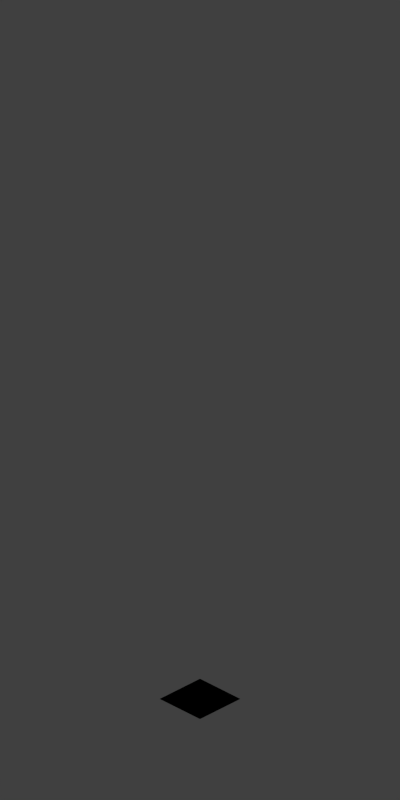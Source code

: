 # Source: long_grass.blend  (saved by Blender 2.64.0; exported with 4.5.12 LTS)
import bpy
from mathutils import Matrix  # noqa: F401  (used for matrix-valued properties, if any)

bpy.ops.wm.read_factory_settings(use_empty=True)
scene = bpy.context.scene
scene.name = 'Scene'

# ---- collections
col_collection_1 = bpy.data.collections.new('Collection 1'); scene.collection.children.link(col_collection_1)

# ---- materials (node trees are filled in below, after node groups)
mat_material_001 = bpy.data.materials.new('Material.001')
mat_material_001.alpha_threshold = 0.0
mat_material_001.use_transparent_shadow = False
mat_material_001.diffuse_color = (0.8, 0.7094, 0.06184, 1.0)
mat_material_001.specular_color = (0.4146, 1.0, 0.05898)
mat_material_001.roughness = 0.5
mat_material = bpy.data.materials.new('Material')
mat_material.alpha_threshold = 0.0
mat_material.use_transparent_shadow = False
mat_material.diffuse_color = (0.03017, 0.1626, 0.0, 1.0)
mat_material.specular_color = (0.3284, 1.0, 0.1481)
mat_material.roughness = 0.5

# ---- material node trees

# ---- world
world_world = bpy.data.worlds.new('World'); scene.world = world_world
world_world.color = (0.05088, 0.05088, 0.05088)
world_world.use_sun_shadow = False
world_world.sun_shadow_jitter_overblur = 0.0
world_world.cycles.sampling_method = 'MANUAL'
world_world.cycles.sample_map_resolution = 256

# ---- cameras
cam_camera = bpy.data.cameras.new('Camera')
cam_camera.type = 'ORTHO'
cam_camera.clip_end = 100.0
cam_camera.lens = 35.0
cam_camera.sensor_width = 32.0
cam_camera.sensor_height = 18.0
cam_camera.ortho_scale = 5.6
cam_camera.dof.focus_distance = 0.0
cam_camera.dof.aperture_fstop = 128.0

# ---- lights
light_sun = bpy.data.lights.new('Sun', 'SUN')
light_sun.transmission_factor = 0.0
light_sun.angle = 1.571
light_sun.energy = 1.0
light_sun.shadow_buffer_clip_start = 0.5
light_sun.shadow_soft_size = 1.0
light_sun.shadow_cascade_max_distance = 1000.0
light_sun.cycles.use_multiple_importance_sampling = False

# ---- meshes
me_plane_001 = bpy.data.meshes.new('Plane.001')
me_plane_001.from_pydata([(-1.0, 1.0, 0.0), (-1.0, -1.0, 0.0), (1.0, -1.0, 0.0), (1.0, 1.0, 0.0)], [], [(0, 1, 2, 3)])
me_plane_001.materials.append(mat_material_001)
me_plane_001.use_remesh_preserve_volume = False
me_plane_001.use_remesh_preserve_attributes = False
me_plane_001.use_mirror_vertex_groups = False
me_plane_001.update()
me_plane = bpy.data.meshes.new('Plane')
me_plane.from_pydata([(-1.0, 1.0, 0.0), (-1.0, -1.0, 0.0), (1.0, -1.0, 0.0), (1.0, 1.0, 0.0)], [], [(0, 1, 2, 3)])
me_plane.materials.append(mat_material)
me_plane.use_remesh_preserve_volume = False
me_plane.use_remesh_preserve_attributes = False
me_plane.use_mirror_vertex_groups = False
me_plane.update()

# ---- objects
ob_field = bpy.data.objects.new('Field', None)
ob_sun = bpy.data.objects.new('Sun', light_sun)
ob_camera = bpy.data.objects.new('Camera', cam_camera)
ob_yellow = bpy.data.objects.new('yellow', me_plane_001)
ob_green = bpy.data.objects.new('green', me_plane)

# ---- transforms, parenting, visibility, modifiers, constraints
ob_field.location = (-2.265, 0.4417, -1.0)
ob_field.rotation_euler = (1.571, 0.0, 1.526)
ob_field.empty_display_type = 'SINGLE_ARROW'
ob_field.empty_display_size = 0.5
ob_field.empty_image_offset = (0.0, 0.0)
ob_field.lineart.crease_threshold = 0.0
ob_sun.location = (3.912, 4.268, -2.314)
ob_sun.rotation_euler = (6.847, 0.01976, 1.09)
ob_sun.lineart.crease_threshold = 0.0
ob_camera.location = (10.0, -10.0, 9.585)
ob_camera.rotation_euler = (1.047, 0.0, 0.7854)
ob_camera.lock_rotations_4d = False
ob_camera.empty_display_type = 'ARROWS'
ob_camera.color = (0.0, 0.0, 0.0, 0.0)
ob_camera.display_type = 'WIRE'
ob_camera.lineart.crease_threshold = 0.0
ob_yellow.location = (0.0, 0.0, -1.0)
ob_yellow.scale = (0.2, 0.2, 1.0)
ob_yellow.color = (0.3281, 1.0, 0.2026, 1.0)
ob_yellow.lineart.crease_threshold = 0.0
_m = ob_yellow.modifiers.new('ParticleSystem 1', 'PARTICLE_SYSTEM')
ob_green.location = (0.0, 0.0, -1.0)
ob_green.scale = (0.2, 0.2, 1.0)
ob_green.color = (0.3281, 1.0, 0.2026, 1.0)
ob_green.lineart.crease_threshold = 0.0
_m = ob_green.modifiers.new('ParticleSystem 1', 'PARTICLE_SYSTEM')

# ---- collection membership
col_collection_1.objects.link(ob_field)
col_collection_1.objects.link(ob_sun)
col_collection_1.objects.link(ob_camera)
col_collection_1.objects.link(ob_yellow)
col_collection_1.objects.link(ob_green)

# ---- scene / render settings (as saved in the file)
scene.camera = ob_camera
scene.frame_start = 1; scene.frame_end = 10; scene.frame_set(11)
scene.render.engine = 'BLENDER_EEVEE_NEXT'
scene.render.image_settings.quality = 100
scene.render.image_settings.compression = 100
scene.render.image_settings.exr_codec = 'RLE'
scene.render.resolution_x = 512
scene.render.resolution_y = 1024
scene.render.fps = 7
scene.render.dither_intensity = 0.0
scene.render.bake_margin = 2
scene.render.bake_bias = 0.0
scene.cycles.use_denoising = False
scene.cycles.samples = 10
scene.cycles.sampling_pattern = 'TABULATED_SOBOL'
scene.cycles.light_sampling_threshold = 0.0
scene.cycles.use_adaptive_sampling = False
scene.cycles.use_light_tree = False
scene.cycles.blur_glossy = 0.0
scene.cycles.volume_bounces = 1
scene.cycles.pixel_filter_type = 'GAUSSIAN'
scene.cycles.sample_clamp_indirect = 0.0
scene.view_settings.view_transform = 'Standard'
bpy.context.view_layer.update()
